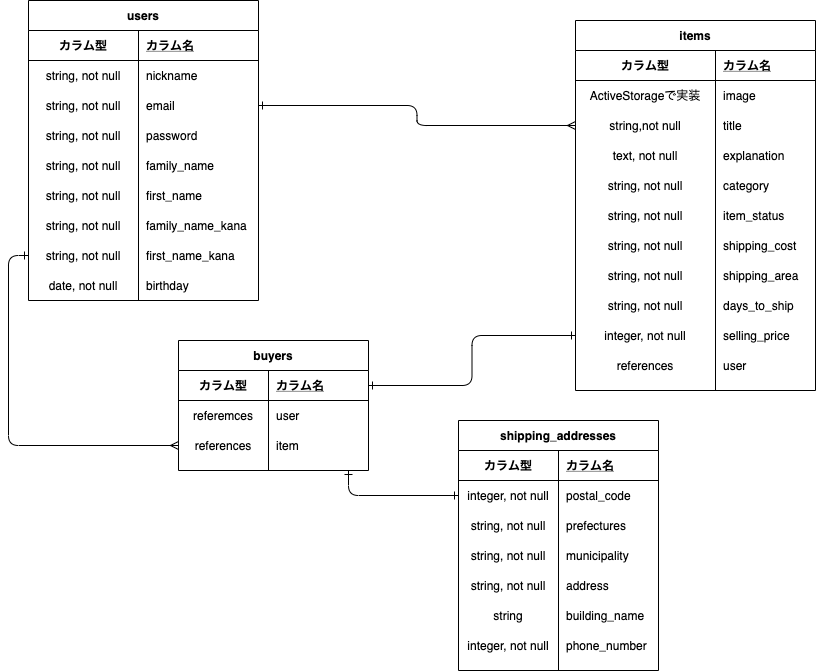

The diagram above was exported from draw.io. Its source (the exported page's mxGraphModel, read from the mxfile embedded in the PNG):
<mxGraphModel dx="349" dy="294" grid="1" gridSize="10" guides="1" tooltips="1" connect="1" arrows="1" fold="1" page="1" pageScale="1" pageWidth="827" pageHeight="1169" math="0" shadow="0">
  <root>
    <mxCell id="0" />
    <mxCell id="1" parent="0" />
    <mxCell id="141" style="edgeStyle=orthogonalEdgeStyle;curved=0;rounded=1;sketch=0;orthogonalLoop=1;jettySize=auto;html=1;exitX=1;exitY=0.5;exitDx=0;exitDy=0;startArrow=ERone;startFill=0;endArrow=ERmany;endFill=0;" parent="1" source="149" target="87" edge="1">
      <mxGeometry relative="1" as="geometry">
        <mxPoint x="220" y="185" as="sourcePoint" />
      </mxGeometry>
    </mxCell>
    <mxCell id="128" value="shipping_addresses" style="shape=table;startSize=30;container=1;collapsible=1;childLayout=tableLayout;fixedRows=1;rowLines=0;fontStyle=1;align=center;resizeLast=1;rounded=0;sketch=0;" parent="1" vertex="1">
      <mxGeometry x="470" y="480" width="200" height="250" as="geometry" />
    </mxCell>
    <mxCell id="129" value="" style="shape=partialRectangle;collapsible=0;dropTarget=0;pointerEvents=0;fillColor=none;top=0;left=0;bottom=1;right=0;points=[[0,0.5],[1,0.5]];portConstraint=eastwest;" parent="128" vertex="1">
      <mxGeometry y="30" width="200" height="30" as="geometry" />
    </mxCell>
    <mxCell id="130" value="カラム型" style="shape=partialRectangle;connectable=0;fillColor=none;top=0;left=0;bottom=0;right=0;fontStyle=1;overflow=hidden;" parent="129" vertex="1">
      <mxGeometry width="100" height="30" as="geometry" />
    </mxCell>
    <mxCell id="131" value="カラム名" style="shape=partialRectangle;connectable=0;fillColor=none;top=0;left=0;bottom=0;right=0;align=left;spacingLeft=6;fontStyle=5;overflow=hidden;" parent="129" vertex="1">
      <mxGeometry x="100" width="100" height="30" as="geometry" />
    </mxCell>
    <mxCell id="132" value="" style="shape=partialRectangle;collapsible=0;dropTarget=0;pointerEvents=0;fillColor=none;top=0;left=0;bottom=0;right=0;points=[[0,0.5],[1,0.5]];portConstraint=eastwest;" parent="128" vertex="1">
      <mxGeometry y="60" width="200" height="30" as="geometry" />
    </mxCell>
    <mxCell id="133" value="integer, not null" style="shape=partialRectangle;connectable=0;fillColor=none;top=0;left=0;bottom=0;right=0;editable=1;overflow=hidden;" parent="132" vertex="1">
      <mxGeometry width="100" height="30" as="geometry" />
    </mxCell>
    <mxCell id="134" value="postal_code" style="shape=partialRectangle;connectable=0;fillColor=none;top=0;left=0;bottom=0;right=0;align=left;spacingLeft=6;overflow=hidden;" parent="132" vertex="1">
      <mxGeometry x="100" width="100" height="30" as="geometry" />
    </mxCell>
    <mxCell id="135" value="" style="shape=partialRectangle;collapsible=0;dropTarget=0;pointerEvents=0;fillColor=none;top=0;left=0;bottom=0;right=0;points=[[0,0.5],[1,0.5]];portConstraint=eastwest;" parent="128" vertex="1">
      <mxGeometry y="90" width="200" height="30" as="geometry" />
    </mxCell>
    <mxCell id="136" value="string, not null" style="shape=partialRectangle;connectable=0;fillColor=none;top=0;left=0;bottom=0;right=0;editable=1;overflow=hidden;" parent="135" vertex="1">
      <mxGeometry width="100" height="30" as="geometry" />
    </mxCell>
    <mxCell id="137" value="prefectures" style="shape=partialRectangle;connectable=0;fillColor=none;top=0;left=0;bottom=0;right=0;align=left;spacingLeft=6;overflow=hidden;" parent="135" vertex="1">
      <mxGeometry x="100" width="100" height="30" as="geometry" />
    </mxCell>
    <mxCell id="138" value="" style="shape=partialRectangle;collapsible=0;dropTarget=0;pointerEvents=0;fillColor=none;top=0;left=0;bottom=0;right=0;points=[[0,0.5],[1,0.5]];portConstraint=eastwest;" parent="128" vertex="1">
      <mxGeometry y="120" width="200" height="30" as="geometry" />
    </mxCell>
    <mxCell id="139" value="string, not null" style="shape=partialRectangle;connectable=0;fillColor=none;top=0;left=0;bottom=0;right=0;editable=1;overflow=hidden;" parent="138" vertex="1">
      <mxGeometry width="100" height="30" as="geometry" />
    </mxCell>
    <mxCell id="140" value="municipality" style="shape=partialRectangle;connectable=0;fillColor=none;top=0;left=0;bottom=0;right=0;align=left;spacingLeft=6;overflow=hidden;" parent="138" vertex="1">
      <mxGeometry x="100" width="100" height="30" as="geometry" />
    </mxCell>
    <mxCell id="212" value="" style="shape=partialRectangle;collapsible=0;dropTarget=0;pointerEvents=0;fillColor=none;top=0;left=0;bottom=0;right=0;points=[[0,0.5],[1,0.5]];portConstraint=eastwest;" parent="128" vertex="1">
      <mxGeometry y="150" width="200" height="30" as="geometry" />
    </mxCell>
    <mxCell id="213" value="string, not null" style="shape=partialRectangle;connectable=0;fillColor=none;top=0;left=0;bottom=0;right=0;editable=1;overflow=hidden;" parent="212" vertex="1">
      <mxGeometry width="100" height="30" as="geometry" />
    </mxCell>
    <mxCell id="214" value="address" style="shape=partialRectangle;connectable=0;fillColor=none;top=0;left=0;bottom=0;right=0;align=left;spacingLeft=6;overflow=hidden;" parent="212" vertex="1">
      <mxGeometry x="100" width="100" height="30" as="geometry" />
    </mxCell>
    <mxCell id="215" value="" style="shape=partialRectangle;collapsible=0;dropTarget=0;pointerEvents=0;fillColor=none;top=0;left=0;bottom=0;right=0;points=[[0,0.5],[1,0.5]];portConstraint=eastwest;" parent="128" vertex="1">
      <mxGeometry y="180" width="200" height="30" as="geometry" />
    </mxCell>
    <mxCell id="216" value="string" style="shape=partialRectangle;connectable=0;fillColor=none;top=0;left=0;bottom=0;right=0;editable=1;overflow=hidden;" parent="215" vertex="1">
      <mxGeometry width="100" height="30" as="geometry" />
    </mxCell>
    <mxCell id="217" value="building_name" style="shape=partialRectangle;connectable=0;fillColor=none;top=0;left=0;bottom=0;right=0;align=left;spacingLeft=6;overflow=hidden;" parent="215" vertex="1">
      <mxGeometry x="100" width="100" height="30" as="geometry" />
    </mxCell>
    <mxCell id="218" value="" style="shape=partialRectangle;collapsible=0;dropTarget=0;pointerEvents=0;fillColor=none;top=0;left=0;bottom=0;right=0;points=[[0,0.5],[1,0.5]];portConstraint=eastwest;" parent="128" vertex="1">
      <mxGeometry y="210" width="200" height="30" as="geometry" />
    </mxCell>
    <mxCell id="219" value="integer, not null" style="shape=partialRectangle;connectable=0;fillColor=none;top=0;left=0;bottom=0;right=0;editable=1;overflow=hidden;" parent="218" vertex="1">
      <mxGeometry width="100" height="30" as="geometry" />
    </mxCell>
    <mxCell id="220" value="phone_number" style="shape=partialRectangle;connectable=0;fillColor=none;top=0;left=0;bottom=0;right=0;align=left;spacingLeft=6;overflow=hidden;" parent="218" vertex="1">
      <mxGeometry x="100" width="100" height="30" as="geometry" />
    </mxCell>
    <mxCell id="175" value="buyers" style="shape=table;startSize=30;container=1;collapsible=1;childLayout=tableLayout;fixedRows=1;rowLines=0;fontStyle=1;align=center;resizeLast=1;fillColor=none;" parent="1" vertex="1">
      <mxGeometry x="190" y="400" width="190" height="130" as="geometry" />
    </mxCell>
    <mxCell id="176" value="" style="shape=partialRectangle;collapsible=0;dropTarget=0;pointerEvents=0;fillColor=none;top=0;left=0;bottom=1;right=0;points=[[0,0.5],[1,0.5]];portConstraint=eastwest;" parent="175" vertex="1">
      <mxGeometry y="30" width="190" height="30" as="geometry" />
    </mxCell>
    <mxCell id="177" value="カラム型" style="shape=partialRectangle;connectable=0;fillColor=none;top=0;left=0;bottom=0;right=0;fontStyle=1;overflow=hidden;" parent="176" vertex="1">
      <mxGeometry width="90" height="30" as="geometry" />
    </mxCell>
    <mxCell id="178" value="カラム名" style="shape=partialRectangle;connectable=0;fillColor=none;top=0;left=0;bottom=0;right=0;align=left;spacingLeft=6;fontStyle=5;overflow=hidden;" parent="176" vertex="1">
      <mxGeometry x="90" width="100" height="30" as="geometry" />
    </mxCell>
    <mxCell id="179" value="" style="shape=partialRectangle;collapsible=0;dropTarget=0;pointerEvents=0;fillColor=none;top=0;left=0;bottom=0;right=0;points=[[0,0.5],[1,0.5]];portConstraint=eastwest;" parent="175" vertex="1">
      <mxGeometry y="60" width="190" height="30" as="geometry" />
    </mxCell>
    <mxCell id="180" value="referemces" style="shape=partialRectangle;connectable=0;fillColor=none;top=0;left=0;bottom=0;right=0;editable=1;overflow=hidden;" parent="179" vertex="1">
      <mxGeometry width="90" height="30" as="geometry" />
    </mxCell>
    <mxCell id="181" value="user" style="shape=partialRectangle;connectable=0;fillColor=none;top=0;left=0;bottom=0;right=0;align=left;spacingLeft=6;overflow=hidden;" parent="179" vertex="1">
      <mxGeometry x="90" width="100" height="30" as="geometry" />
    </mxCell>
    <mxCell id="182" value="" style="shape=partialRectangle;collapsible=0;dropTarget=0;pointerEvents=0;fillColor=none;top=0;left=0;bottom=0;right=0;points=[[0,0.5],[1,0.5]];portConstraint=eastwest;" parent="175" vertex="1">
      <mxGeometry y="90" width="190" height="30" as="geometry" />
    </mxCell>
    <mxCell id="183" value="references" style="shape=partialRectangle;connectable=0;fillColor=none;top=0;left=0;bottom=0;right=0;editable=1;overflow=hidden;" parent="182" vertex="1">
      <mxGeometry width="90" height="30" as="geometry" />
    </mxCell>
    <mxCell id="184" value="item" style="shape=partialRectangle;connectable=0;fillColor=none;top=0;left=0;bottom=0;right=0;align=left;spacingLeft=6;overflow=hidden;" parent="182" vertex="1">
      <mxGeometry x="90" width="100" height="30" as="geometry" />
    </mxCell>
    <mxCell id="224" style="edgeStyle=orthogonalEdgeStyle;curved=0;rounded=1;sketch=0;orthogonalLoop=1;jettySize=auto;html=1;exitX=0;exitY=0.5;exitDx=0;exitDy=0;startArrow=ERone;startFill=0;endArrow=ERone;endFill=0;" parent="1" source="206" target="176" edge="1">
      <mxGeometry relative="1" as="geometry" />
    </mxCell>
    <mxCell id="226" style="edgeStyle=orthogonalEdgeStyle;curved=0;rounded=1;sketch=0;orthogonalLoop=1;jettySize=auto;html=1;exitX=0;exitY=0.5;exitDx=0;exitDy=0;startArrow=ERone;startFill=0;endArrow=ERmany;endFill=0;" parent="1" source="166" target="182" edge="1">
      <mxGeometry relative="1" as="geometry" />
    </mxCell>
    <mxCell id="227" style="edgeStyle=orthogonalEdgeStyle;curved=0;rounded=1;sketch=0;orthogonalLoop=1;jettySize=auto;html=1;exitX=0;exitY=0.5;exitDx=0;exitDy=0;startArrow=ERone;startFill=0;endArrow=ERone;endFill=0;" parent="1" source="132" edge="1">
      <mxGeometry relative="1" as="geometry">
        <mxPoint x="360" y="530" as="targetPoint" />
        <Array as="points">
          <mxPoint x="360" y="555" />
          <mxPoint x="360" y="530" />
        </Array>
      </mxGeometry>
    </mxCell>
    <mxCell id="80" value="items" style="shape=table;startSize=30;container=1;collapsible=1;childLayout=tableLayout;fixedRows=1;rowLines=0;fontStyle=1;align=center;resizeLast=1;" parent="1" vertex="1">
      <mxGeometry x="587" y="80" width="240" height="370" as="geometry" />
    </mxCell>
    <mxCell id="81" value="" style="shape=partialRectangle;collapsible=0;dropTarget=0;pointerEvents=0;fillColor=none;top=0;left=0;bottom=1;right=0;points=[[0,0.5],[1,0.5]];portConstraint=eastwest;" parent="80" vertex="1">
      <mxGeometry y="30" width="240" height="30" as="geometry" />
    </mxCell>
    <mxCell id="82" value="カラム型" style="shape=partialRectangle;connectable=0;fillColor=none;top=0;left=0;bottom=0;right=0;fontStyle=1;overflow=hidden;" parent="81" vertex="1">
      <mxGeometry width="140" height="30" as="geometry" />
    </mxCell>
    <mxCell id="83" value="カラム名" style="shape=partialRectangle;connectable=0;fillColor=none;top=0;left=0;bottom=0;right=0;align=left;spacingLeft=6;fontStyle=5;overflow=hidden;" parent="81" vertex="1">
      <mxGeometry x="140" width="100" height="30" as="geometry" />
    </mxCell>
    <mxCell id="84" value="" style="shape=partialRectangle;collapsible=0;dropTarget=0;pointerEvents=0;fillColor=none;top=0;left=0;bottom=0;right=0;points=[[0,0.5],[1,0.5]];portConstraint=eastwest;" parent="80" vertex="1">
      <mxGeometry y="60" width="240" height="30" as="geometry" />
    </mxCell>
    <mxCell id="85" value="ActiveStorageで実装" style="shape=partialRectangle;connectable=0;fillColor=none;top=0;left=0;bottom=0;right=0;editable=1;overflow=hidden;" parent="84" vertex="1">
      <mxGeometry width="140" height="30" as="geometry" />
    </mxCell>
    <mxCell id="86" value="image" style="shape=partialRectangle;connectable=0;fillColor=none;top=0;left=0;bottom=0;right=0;align=left;spacingLeft=6;overflow=hidden;" parent="84" vertex="1">
      <mxGeometry x="140" width="100" height="30" as="geometry" />
    </mxCell>
    <mxCell id="87" value="" style="shape=partialRectangle;collapsible=0;dropTarget=0;pointerEvents=0;fillColor=none;top=0;left=0;bottom=0;right=0;points=[[0,0.5],[1,0.5]];portConstraint=eastwest;" parent="80" vertex="1">
      <mxGeometry y="90" width="240" height="30" as="geometry" />
    </mxCell>
    <mxCell id="88" value="string,not null" style="shape=partialRectangle;connectable=0;fillColor=none;top=0;left=0;bottom=0;right=0;editable=1;overflow=hidden;" parent="87" vertex="1">
      <mxGeometry width="140" height="30" as="geometry" />
    </mxCell>
    <mxCell id="89" value="title" style="shape=partialRectangle;connectable=0;fillColor=none;top=0;left=0;bottom=0;right=0;align=left;spacingLeft=6;overflow=hidden;" parent="87" vertex="1">
      <mxGeometry x="140" width="100" height="30" as="geometry" />
    </mxCell>
    <mxCell id="90" value="" style="shape=partialRectangle;collapsible=0;dropTarget=0;pointerEvents=0;fillColor=none;top=0;left=0;bottom=0;right=0;points=[[0,0.5],[1,0.5]];portConstraint=eastwest;" parent="80" vertex="1">
      <mxGeometry y="120" width="240" height="30" as="geometry" />
    </mxCell>
    <mxCell id="91" value="text, not null" style="shape=partialRectangle;connectable=0;fillColor=none;top=0;left=0;bottom=0;right=0;editable=1;overflow=hidden;" parent="90" vertex="1">
      <mxGeometry width="140" height="30" as="geometry" />
    </mxCell>
    <mxCell id="92" value="explanation" style="shape=partialRectangle;connectable=0;fillColor=none;top=0;left=0;bottom=0;right=0;align=left;spacingLeft=6;overflow=hidden;" parent="90" vertex="1">
      <mxGeometry x="140" width="100" height="30" as="geometry" />
    </mxCell>
    <mxCell id="188" value="" style="shape=partialRectangle;collapsible=0;dropTarget=0;pointerEvents=0;fillColor=none;top=0;left=0;bottom=0;right=0;points=[[0,0.5],[1,0.5]];portConstraint=eastwest;" parent="80" vertex="1">
      <mxGeometry y="150" width="240" height="30" as="geometry" />
    </mxCell>
    <mxCell id="189" value="string, not null" style="shape=partialRectangle;connectable=0;fillColor=none;top=0;left=0;bottom=0;right=0;editable=1;overflow=hidden;" parent="188" vertex="1">
      <mxGeometry width="140" height="30" as="geometry" />
    </mxCell>
    <mxCell id="190" value="category" style="shape=partialRectangle;connectable=0;fillColor=none;top=0;left=0;bottom=0;right=0;align=left;spacingLeft=6;overflow=hidden;" parent="188" vertex="1">
      <mxGeometry x="140" width="100" height="30" as="geometry" />
    </mxCell>
    <mxCell id="191" value="" style="shape=partialRectangle;collapsible=0;dropTarget=0;pointerEvents=0;fillColor=none;top=0;left=0;bottom=0;right=0;points=[[0,0.5],[1,0.5]];portConstraint=eastwest;" parent="80" vertex="1">
      <mxGeometry y="180" width="240" height="30" as="geometry" />
    </mxCell>
    <mxCell id="192" value="string, not null" style="shape=partialRectangle;connectable=0;fillColor=none;top=0;left=0;bottom=0;right=0;editable=1;overflow=hidden;" parent="191" vertex="1">
      <mxGeometry width="140" height="30" as="geometry" />
    </mxCell>
    <mxCell id="193" value="item_status" style="shape=partialRectangle;connectable=0;fillColor=none;top=0;left=0;bottom=0;right=0;align=left;spacingLeft=6;overflow=hidden;" parent="191" vertex="1">
      <mxGeometry x="140" width="100" height="30" as="geometry" />
    </mxCell>
    <mxCell id="194" value="" style="shape=partialRectangle;collapsible=0;dropTarget=0;pointerEvents=0;fillColor=none;top=0;left=0;bottom=0;right=0;points=[[0,0.5],[1,0.5]];portConstraint=eastwest;" parent="80" vertex="1">
      <mxGeometry y="210" width="240" height="30" as="geometry" />
    </mxCell>
    <mxCell id="195" value="string, not null" style="shape=partialRectangle;connectable=0;fillColor=none;top=0;left=0;bottom=0;right=0;editable=1;overflow=hidden;" parent="194" vertex="1">
      <mxGeometry width="140" height="30" as="geometry" />
    </mxCell>
    <mxCell id="196" value="shipping_cost" style="shape=partialRectangle;connectable=0;fillColor=none;top=0;left=0;bottom=0;right=0;align=left;spacingLeft=6;overflow=hidden;" parent="194" vertex="1">
      <mxGeometry x="140" width="100" height="30" as="geometry" />
    </mxCell>
    <mxCell id="197" value="" style="shape=partialRectangle;collapsible=0;dropTarget=0;pointerEvents=0;fillColor=none;top=0;left=0;bottom=0;right=0;points=[[0,0.5],[1,0.5]];portConstraint=eastwest;" parent="80" vertex="1">
      <mxGeometry y="240" width="240" height="30" as="geometry" />
    </mxCell>
    <mxCell id="198" value="string, not null" style="shape=partialRectangle;connectable=0;fillColor=none;top=0;left=0;bottom=0;right=0;editable=1;overflow=hidden;" parent="197" vertex="1">
      <mxGeometry width="140" height="30" as="geometry" />
    </mxCell>
    <mxCell id="199" value="shipping_area" style="shape=partialRectangle;connectable=0;fillColor=none;top=0;left=0;bottom=0;right=0;align=left;spacingLeft=6;overflow=hidden;" parent="197" vertex="1">
      <mxGeometry x="140" width="100" height="30" as="geometry" />
    </mxCell>
    <mxCell id="200" value="" style="shape=partialRectangle;collapsible=0;dropTarget=0;pointerEvents=0;fillColor=none;top=0;left=0;bottom=0;right=0;points=[[0,0.5],[1,0.5]];portConstraint=eastwest;" parent="80" vertex="1">
      <mxGeometry y="270" width="240" height="30" as="geometry" />
    </mxCell>
    <mxCell id="201" value="string, not null" style="shape=partialRectangle;connectable=0;fillColor=none;top=0;left=0;bottom=0;right=0;editable=1;overflow=hidden;" parent="200" vertex="1">
      <mxGeometry width="140" height="30" as="geometry" />
    </mxCell>
    <mxCell id="202" value="days_to_ship" style="shape=partialRectangle;connectable=0;fillColor=none;top=0;left=0;bottom=0;right=0;align=left;spacingLeft=6;overflow=hidden;" parent="200" vertex="1">
      <mxGeometry x="140" width="100" height="30" as="geometry" />
    </mxCell>
    <mxCell id="206" value="" style="shape=partialRectangle;collapsible=0;dropTarget=0;pointerEvents=0;fillColor=none;top=0;left=0;bottom=0;right=0;points=[[0,0.5],[1,0.5]];portConstraint=eastwest;" parent="80" vertex="1">
      <mxGeometry y="300" width="240" height="30" as="geometry" />
    </mxCell>
    <mxCell id="207" value="integer, not null" style="shape=partialRectangle;connectable=0;fillColor=none;top=0;left=0;bottom=0;right=0;editable=1;overflow=hidden;" parent="206" vertex="1">
      <mxGeometry width="140" height="30" as="geometry" />
    </mxCell>
    <mxCell id="208" value="selling_price" style="shape=partialRectangle;connectable=0;fillColor=none;top=0;left=0;bottom=0;right=0;align=left;spacingLeft=6;overflow=hidden;" parent="206" vertex="1">
      <mxGeometry x="140" width="100" height="30" as="geometry" />
    </mxCell>
    <mxCell id="221" value="" style="shape=partialRectangle;collapsible=0;dropTarget=0;pointerEvents=0;fillColor=none;top=0;left=0;bottom=0;right=0;points=[[0,0.5],[1,0.5]];portConstraint=eastwest;" parent="80" vertex="1">
      <mxGeometry y="330" width="240" height="30" as="geometry" />
    </mxCell>
    <mxCell id="222" value="references" style="shape=partialRectangle;connectable=0;fillColor=none;top=0;left=0;bottom=0;right=0;editable=1;overflow=hidden;" parent="221" vertex="1">
      <mxGeometry width="140" height="30" as="geometry" />
    </mxCell>
    <mxCell id="223" value="user" style="shape=partialRectangle;connectable=0;fillColor=none;top=0;left=0;bottom=0;right=0;align=left;spacingLeft=6;overflow=hidden;" parent="221" vertex="1">
      <mxGeometry x="140" width="100" height="30" as="geometry" />
    </mxCell>
    <mxCell id="142" value="users" style="shape=table;startSize=30;container=1;collapsible=1;childLayout=tableLayout;fixedRows=1;rowLines=0;fontStyle=1;align=center;resizeLast=1;rounded=0;sketch=0;" parent="1" vertex="1">
      <mxGeometry x="40" y="60" width="230" height="300" as="geometry" />
    </mxCell>
    <mxCell id="143" value="" style="shape=partialRectangle;collapsible=0;dropTarget=0;pointerEvents=0;fillColor=none;top=0;left=0;bottom=1;right=0;points=[[0,0.5],[1,0.5]];portConstraint=eastwest;" parent="142" vertex="1">
      <mxGeometry y="30" width="230" height="30" as="geometry" />
    </mxCell>
    <mxCell id="144" value="カラム型" style="shape=partialRectangle;connectable=0;fillColor=none;top=0;left=0;bottom=0;right=0;fontStyle=1;overflow=hidden;" parent="143" vertex="1">
      <mxGeometry width="110" height="30" as="geometry" />
    </mxCell>
    <mxCell id="145" value="カラム名" style="shape=partialRectangle;connectable=0;fillColor=none;top=0;left=0;bottom=0;right=0;align=left;spacingLeft=6;fontStyle=5;overflow=hidden;" parent="143" vertex="1">
      <mxGeometry x="110" width="120" height="30" as="geometry" />
    </mxCell>
    <mxCell id="146" value="" style="shape=partialRectangle;collapsible=0;dropTarget=0;pointerEvents=0;fillColor=none;top=0;left=0;bottom=0;right=0;points=[[0,0.5],[1,0.5]];portConstraint=eastwest;" parent="142" vertex="1">
      <mxGeometry y="60" width="230" height="30" as="geometry" />
    </mxCell>
    <mxCell id="147" value="string, not null" style="shape=partialRectangle;connectable=0;fillColor=none;top=0;left=0;bottom=0;right=0;editable=1;overflow=hidden;" parent="146" vertex="1">
      <mxGeometry width="110" height="30" as="geometry" />
    </mxCell>
    <mxCell id="148" value="nickname" style="shape=partialRectangle;connectable=0;fillColor=none;top=0;left=0;bottom=0;right=0;align=left;spacingLeft=6;overflow=hidden;" parent="146" vertex="1">
      <mxGeometry x="110" width="120" height="30" as="geometry" />
    </mxCell>
    <mxCell id="149" value="" style="shape=partialRectangle;collapsible=0;dropTarget=0;pointerEvents=0;fillColor=none;top=0;left=0;bottom=0;right=0;points=[[0,0.5],[1,0.5]];portConstraint=eastwest;" parent="142" vertex="1">
      <mxGeometry y="90" width="230" height="30" as="geometry" />
    </mxCell>
    <mxCell id="150" value="string, not null" style="shape=partialRectangle;connectable=0;fillColor=none;top=0;left=0;bottom=0;right=0;editable=1;overflow=hidden;" parent="149" vertex="1">
      <mxGeometry width="110" height="30" as="geometry" />
    </mxCell>
    <mxCell id="151" value="email" style="shape=partialRectangle;connectable=0;fillColor=none;top=0;left=0;bottom=0;right=0;align=left;spacingLeft=6;overflow=hidden;" parent="149" vertex="1">
      <mxGeometry x="110" width="120" height="30" as="geometry" />
    </mxCell>
    <mxCell id="152" value="" style="shape=partialRectangle;collapsible=0;dropTarget=0;pointerEvents=0;fillColor=none;top=0;left=0;bottom=0;right=0;points=[[0,0.5],[1,0.5]];portConstraint=eastwest;" parent="142" vertex="1">
      <mxGeometry y="120" width="230" height="30" as="geometry" />
    </mxCell>
    <mxCell id="153" value="string, not null" style="shape=partialRectangle;connectable=0;fillColor=none;top=0;left=0;bottom=0;right=0;editable=1;overflow=hidden;" parent="152" vertex="1">
      <mxGeometry width="110" height="30" as="geometry" />
    </mxCell>
    <mxCell id="154" value="password" style="shape=partialRectangle;connectable=0;fillColor=none;top=0;left=0;bottom=0;right=0;align=left;spacingLeft=6;overflow=hidden;" parent="152" vertex="1">
      <mxGeometry x="110" width="120" height="30" as="geometry" />
    </mxCell>
    <mxCell id="157" value="" style="shape=partialRectangle;collapsible=0;dropTarget=0;pointerEvents=0;fillColor=none;top=0;left=0;bottom=0;right=0;points=[[0,0.5],[1,0.5]];portConstraint=eastwest;" parent="142" vertex="1">
      <mxGeometry y="150" width="230" height="30" as="geometry" />
    </mxCell>
    <mxCell id="158" value="string, not null" style="shape=partialRectangle;connectable=0;fillColor=none;top=0;left=0;bottom=0;right=0;editable=1;overflow=hidden;" parent="157" vertex="1">
      <mxGeometry width="110" height="30" as="geometry" />
    </mxCell>
    <mxCell id="159" value="family_name" style="shape=partialRectangle;connectable=0;fillColor=none;top=0;left=0;bottom=0;right=0;align=left;spacingLeft=6;overflow=hidden;" parent="157" vertex="1">
      <mxGeometry x="110" width="120" height="30" as="geometry" />
    </mxCell>
    <mxCell id="160" value="" style="shape=partialRectangle;collapsible=0;dropTarget=0;pointerEvents=0;fillColor=none;top=0;left=0;bottom=0;right=0;points=[[0,0.5],[1,0.5]];portConstraint=eastwest;" parent="142" vertex="1">
      <mxGeometry y="180" width="230" height="30" as="geometry" />
    </mxCell>
    <mxCell id="161" value="string, not null" style="shape=partialRectangle;connectable=0;fillColor=none;top=0;left=0;bottom=0;right=0;editable=1;overflow=hidden;" parent="160" vertex="1">
      <mxGeometry width="110" height="30" as="geometry" />
    </mxCell>
    <mxCell id="162" value="first_name" style="shape=partialRectangle;connectable=0;fillColor=none;top=0;left=0;bottom=0;right=0;align=left;spacingLeft=6;overflow=hidden;" parent="160" vertex="1">
      <mxGeometry x="110" width="120" height="30" as="geometry" />
    </mxCell>
    <mxCell id="163" value="" style="shape=partialRectangle;collapsible=0;dropTarget=0;pointerEvents=0;fillColor=none;top=0;left=0;bottom=0;right=0;points=[[0,0.5],[1,0.5]];portConstraint=eastwest;" parent="142" vertex="1">
      <mxGeometry y="210" width="230" height="30" as="geometry" />
    </mxCell>
    <mxCell id="164" value="string, not null" style="shape=partialRectangle;connectable=0;fillColor=none;top=0;left=0;bottom=0;right=0;editable=1;overflow=hidden;" parent="163" vertex="1">
      <mxGeometry width="110" height="30" as="geometry" />
    </mxCell>
    <mxCell id="165" value="family_name_kana" style="shape=partialRectangle;connectable=0;fillColor=none;top=0;left=0;bottom=0;right=0;align=left;spacingLeft=6;overflow=hidden;" parent="163" vertex="1">
      <mxGeometry x="110" width="120" height="30" as="geometry" />
    </mxCell>
    <mxCell id="166" value="" style="shape=partialRectangle;collapsible=0;dropTarget=0;pointerEvents=0;fillColor=none;top=0;left=0;bottom=0;right=0;points=[[0,0.5],[1,0.5]];portConstraint=eastwest;" parent="142" vertex="1">
      <mxGeometry y="240" width="230" height="30" as="geometry" />
    </mxCell>
    <mxCell id="167" value="string, not null" style="shape=partialRectangle;connectable=0;fillColor=none;top=0;left=0;bottom=0;right=0;editable=1;overflow=hidden;" parent="166" vertex="1">
      <mxGeometry width="110" height="30" as="geometry" />
    </mxCell>
    <mxCell id="168" value="first_name_kana" style="shape=partialRectangle;connectable=0;fillColor=none;top=0;left=0;bottom=0;right=0;align=left;spacingLeft=6;overflow=hidden;" parent="166" vertex="1">
      <mxGeometry x="110" width="120" height="30" as="geometry" />
    </mxCell>
    <mxCell id="169" value="" style="shape=partialRectangle;collapsible=0;dropTarget=0;pointerEvents=0;fillColor=none;top=0;left=0;bottom=0;right=0;points=[[0,0.5],[1,0.5]];portConstraint=eastwest;" parent="142" vertex="1">
      <mxGeometry y="270" width="230" height="30" as="geometry" />
    </mxCell>
    <mxCell id="170" value="date, not null" style="shape=partialRectangle;connectable=0;fillColor=none;top=0;left=0;bottom=0;right=0;editable=1;overflow=hidden;" parent="169" vertex="1">
      <mxGeometry width="110" height="30" as="geometry" />
    </mxCell>
    <mxCell id="171" value="birthday" style="shape=partialRectangle;connectable=0;fillColor=none;top=0;left=0;bottom=0;right=0;align=left;spacingLeft=6;overflow=hidden;" parent="169" vertex="1">
      <mxGeometry x="110" width="120" height="30" as="geometry" />
    </mxCell>
  </root>
</mxGraphModel>